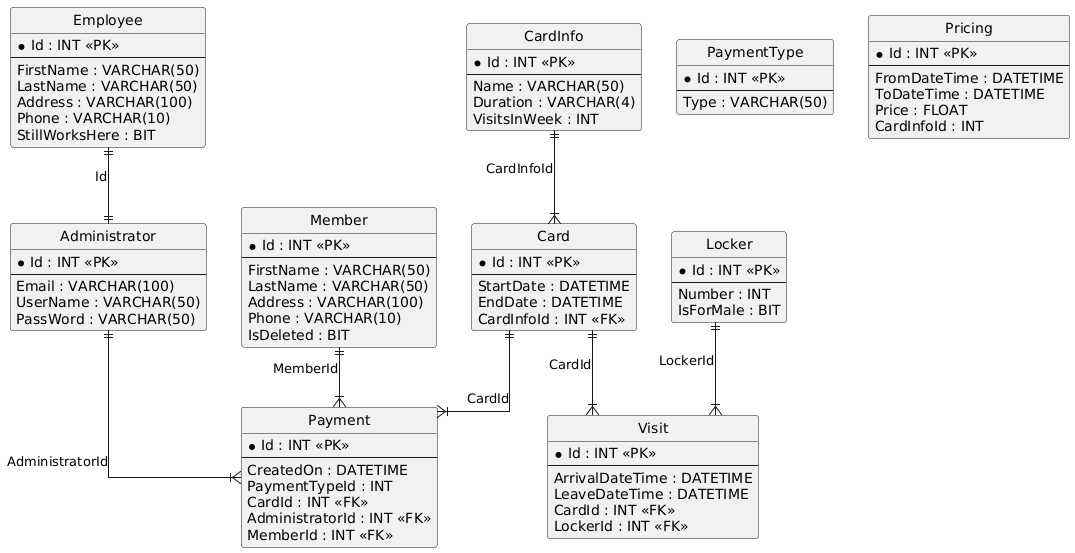

The diagram above was rendered by PlantUML. Its source (embedded in the PNG):
@startuml
hide circle
skinparam linetype ortho

entity "Employee" as Employee {
  * Id : INT <<PK>>
  --
  FirstName : VARCHAR(50)
  LastName : VARCHAR(50)
  Address : VARCHAR(100)
  Phone : VARCHAR(10)
  StillWorksHere : BIT
}

entity "Administrator" as Administrator {
  * Id : INT <<PK>>
  --
  Email : VARCHAR(100)
  UserName : VARCHAR(50)
  PassWord : VARCHAR(50)
}

entity "PaymentType" as PaymentType {
  * Id : INT <<PK>>
  --
  Type : VARCHAR(50)
}

entity "CardInfo" as CardInfo {
  * Id : INT <<PK>>
  --
  Name : VARCHAR(50)
  Duration : VARCHAR(4)
  VisitsInWeek : INT
}

entity "Card" as Card {
  * Id : INT <<PK>>
  --
  StartDate : DATETIME
  EndDate : DATETIME
  CardInfoId : INT <<FK>>
}

entity "Locker" as Locker {
  * Id : INT <<PK>>
  --
  Number : INT
  IsForMale : BIT
}

entity "Visit" as Visit {
  * Id : INT <<PK>>
  --
  ArrivalDateTime : DATETIME
  LeaveDateTime : DATETIME
  CardId : INT <<FK>>
  LockerId : INT <<FK>>
}

entity "Member" as Member {
  * Id : INT <<PK>>
  --
  FirstName : VARCHAR(50)
  LastName : VARCHAR(50)
  Address : VARCHAR(100)
  Phone : VARCHAR(10)
  IsDeleted : BIT
}

entity "Payment" as Payment {
  * Id : INT <<PK>>
  --
  CreatedOn : DATETIME
  PaymentTypeId : INT
  CardId : INT <<FK>>
  AdministratorId : INT <<FK>>
  MemberId : INT <<FK>>
}

entity "Pricing" as Pricing {
  * Id : INT <<PK>>
  --
  FromDateTime : DATETIME
  ToDateTime : DATETIME
  Price : FLOAT
  CardInfoId : INT
}

Employee ||--|| Administrator : "Id"
CardInfo ||--|{ Card : "CardInfoId"
Card ||--|{ Visit : "CardId"
Locker ||--|{ Visit : "LockerId"
Card ||--|{ Payment : "CardId"
Administrator ||--|{ Payment : "AdministratorId"
Member ||--|{ Payment : "MemberId"
@enduml